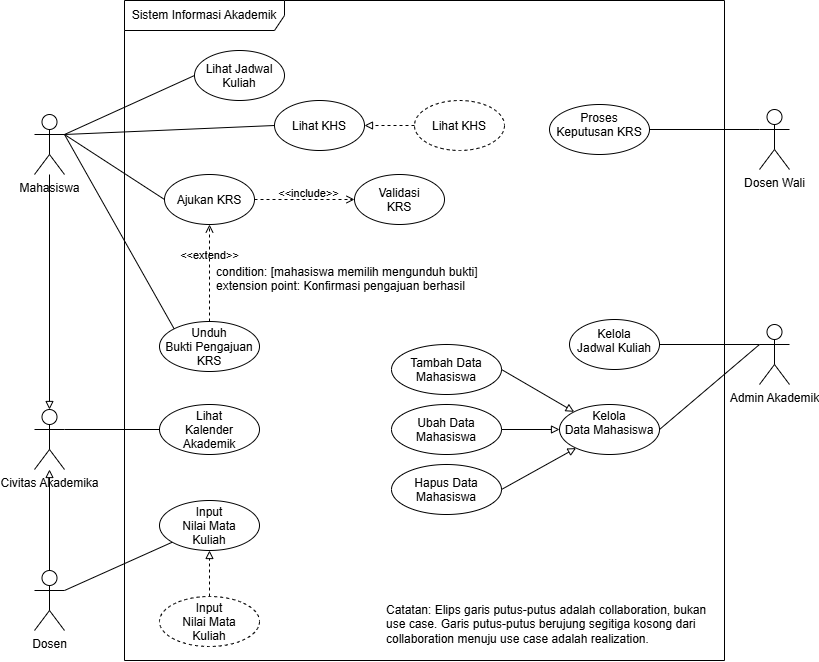

The diagram above was exported from draw.io. Its source (the exported page's mxGraphModel, read from the mxfile embedded in the PNG):
<mxGraphModel dx="1228" dy="694" grid="1" gridSize="10" guides="1" tooltips="1" connect="1" arrows="1" fold="1" page="1" pageScale="1" pageWidth="827" pageHeight="1169" math="0" shadow="0">
  <root>
    <mxCell id="AlN_xkFp7xzGjqJaC2zH-0" />
    <mxCell id="AlN_xkFp7xzGjqJaC2zH-1" parent="AlN_xkFp7xzGjqJaC2zH-0" />
    <mxCell id="AlN_xkFp7xzGjqJaC2zH-2" parent="AlN_xkFp7xzGjqJaC2zH-1" style="shape=umlFrame;whiteSpace=wrap;html=1;pointerEvents=0;recursiveResize=0;container=1;collapsible=0;width=160;" value="Sistem Informasi Akademik" vertex="1">
      <mxGeometry height="660" width="600" x="560" y="220" as="geometry" />
    </mxCell>
    <mxCell id="AlN_xkFp7xzGjqJaC2zH-3" parent="AlN_xkFp7xzGjqJaC2zH-2" style="ellipse;whiteSpace=wrap;html=1;shapeInside=1;" value="Ajukan KRS" vertex="1">
      <mxGeometry height="50" width="90" x="40" y="174" as="geometry" />
    </mxCell>
    <mxCell id="AlN_xkFp7xzGjqJaC2zH-4" parent="AlN_xkFp7xzGjqJaC2zH-2" style="ellipse;whiteSpace=wrap;html=1;shapeInside=1;" value="Unduh Bukti Pengajuan KRS" vertex="1">
      <mxGeometry height="50" width="100" x="35" y="321" as="geometry" />
    </mxCell>
    <mxCell id="AlN_xkFp7xzGjqJaC2zH-5" parent="AlN_xkFp7xzGjqJaC2zH-2" style="ellipse;whiteSpace=wrap;html=1;shapeInside=1;" value="Validasi KRS" vertex="1">
      <mxGeometry height="50" width="90" x="230" y="174" as="geometry" />
    </mxCell>
    <mxCell id="AlN_xkFp7xzGjqJaC2zH-6" edge="1" parent="AlN_xkFp7xzGjqJaC2zH-2" source="AlN_xkFp7xzGjqJaC2zH-3" style="html=1;verticalAlign=bottom;labelBackgroundColor=none;endArrow=open;endFill=0;dashed=1;rounded=0;exitX=1;exitY=0.5;exitDx=0;exitDy=0;entryX=0;entryY=0.5;entryDx=0;entryDy=0;" target="AlN_xkFp7xzGjqJaC2zH-5" value="&amp;lt;&amp;lt;include&amp;gt;&amp;gt;">
      <mxGeometry relative="1" width="160" x="0.0798" y="-3" as="geometry">
        <mxPoint as="offset" />
        <mxPoint x="30" y="294" as="sourcePoint" />
        <mxPoint x="190" y="294" as="targetPoint" />
      </mxGeometry>
    </mxCell>
    <mxCell id="AlN_xkFp7xzGjqJaC2zH-7" edge="1" parent="AlN_xkFp7xzGjqJaC2zH-2" source="AlN_xkFp7xzGjqJaC2zH-4" style="html=1;verticalAlign=bottom;labelBackgroundColor=none;endArrow=open;endFill=0;dashed=1;rounded=0;exitX=0.5;exitY=0;exitDx=0;exitDy=0;" target="AlN_xkFp7xzGjqJaC2zH-3" value="&amp;lt;&amp;lt;extend&amp;gt;&amp;gt;">
      <mxGeometry relative="1" width="160" x="0.1667" as="geometry">
        <mxPoint as="offset" />
        <mxPoint x="30" y="294" as="sourcePoint" />
        <mxPoint x="190" y="294" as="targetPoint" />
      </mxGeometry>
    </mxCell>
    <mxCell id="AlN_xkFp7xzGjqJaC2zH-8" parent="AlN_xkFp7xzGjqJaC2zH-2" style="text;whiteSpace=wrap;" value="condition: [mahasiswa memilih mengunduh bukti]&#10;extension point: Konfirmasi pengajuan berhasil" vertex="1">
      <mxGeometry height="40" width="270" x="90" y="258" as="geometry" />
    </mxCell>
    <mxCell id="AlN_xkFp7xzGjqJaC2zH-9" parent="AlN_xkFp7xzGjqJaC2zH-2" style="shape=umlActor;verticalLabelPosition=bottom;verticalAlign=top;html=1;outlineConnect=0;" value="Dosen" vertex="1">
      <mxGeometry height="60" width="30" x="-90" y="570" as="geometry" />
    </mxCell>
    <mxCell id="AlN_xkFp7xzGjqJaC2zH-10" parent="AlN_xkFp7xzGjqJaC2zH-2" style="ellipse;whiteSpace=wrap;html=1;shapeInside=1;" value="Lihat Kalender Akademik" vertex="1">
      <mxGeometry height="50" width="100" x="35" y="404" as="geometry" />
    </mxCell>
    <mxCell id="AlN_xkFp7xzGjqJaC2zH-11" parent="AlN_xkFp7xzGjqJaC2zH-2" style="shape=umlActor;verticalLabelPosition=bottom;verticalAlign=top;html=1;outlineConnect=0;" value="Civitas Akademika" vertex="1">
      <mxGeometry height="60" width="30" x="-90" y="409" as="geometry" />
    </mxCell>
    <mxCell id="AlN_xkFp7xzGjqJaC2zH-12" edge="1" parent="AlN_xkFp7xzGjqJaC2zH-2" source="AlN_xkFp7xzGjqJaC2zH-9" style="html=1;verticalAlign=bottom;labelBackgroundColor=none;endArrow=block;endFill=0;rounded=0;strokeColor=light-dark(#000000,#FFFFFF);exitX=0.5;exitY=0;exitDx=0;exitDy=0;exitPerimeter=0;" target="AlN_xkFp7xzGjqJaC2zH-11" value="">
      <mxGeometry relative="1" width="160" as="geometry">
        <mxPoint x="-50" y="404" as="sourcePoint" />
        <mxPoint x="110" y="404" as="targetPoint" />
      </mxGeometry>
    </mxCell>
    <mxCell id="AlN_xkFp7xzGjqJaC2zH-13" edge="1" parent="AlN_xkFp7xzGjqJaC2zH-2" source="AlN_xkFp7xzGjqJaC2zH-11" style="endArrow=none;html=1;rounded=0;entryX=0;entryY=0.5;entryDx=0;entryDy=0;exitX=1;exitY=0.3333333333333333;exitDx=0;exitDy=0;exitPerimeter=0;" target="AlN_xkFp7xzGjqJaC2zH-10" value="">
      <mxGeometry height="50" relative="1" width="50" as="geometry">
        <mxPoint x="-50" y="580" as="sourcePoint" />
        <mxPoint x="50" y="579" as="targetPoint" />
      </mxGeometry>
    </mxCell>
    <mxCell id="AlN_xkFp7xzGjqJaC2zH-14" parent="AlN_xkFp7xzGjqJaC2zH-2" style="ellipse;whiteSpace=wrap;html=1;shapeInside=1;" value="Lihat Jadwal Kuliah" vertex="1">
      <mxGeometry height="50" width="90" x="70" y="50" as="geometry" />
    </mxCell>
    <mxCell id="AlN_xkFp7xzGjqJaC2zH-15" parent="AlN_xkFp7xzGjqJaC2zH-2" style="ellipse;whiteSpace=wrap;html=1;shapeInside=1;" value="Kelola Jadwal Kuliah" vertex="1">
      <mxGeometry height="50" width="90" x="445" y="319" as="geometry" />
    </mxCell>
    <mxCell id="AlN_xkFp7xzGjqJaC2zH-16" parent="AlN_xkFp7xzGjqJaC2zH-2" style="ellipse;whiteSpace=wrap;html=1;shapeInside=1;" value="Kelola Data Mahasiswa" vertex="1">
      <mxGeometry height="50" width="100" x="435" y="404" as="geometry" />
    </mxCell>
    <mxCell id="AlN_xkFp7xzGjqJaC2zH-17" parent="AlN_xkFp7xzGjqJaC2zH-2" style="shape=umlActor;verticalLabelPosition=bottom;verticalAlign=top;html=1;outlineConnect=0;" value="Admin Akademik" vertex="1">
      <mxGeometry height="60" width="30" x="635" y="324" as="geometry" />
    </mxCell>
    <mxCell id="AlN_xkFp7xzGjqJaC2zH-18" edge="1" parent="AlN_xkFp7xzGjqJaC2zH-2" source="AlN_xkFp7xzGjqJaC2zH-17" style="endArrow=none;html=1;rounded=0;exitX=0;exitY=0.3333333333333333;exitDx=0;exitDy=0;exitPerimeter=0;entryX=1;entryY=0.5;entryDx=0;entryDy=0;" target="AlN_xkFp7xzGjqJaC2zH-15" value="">
      <mxGeometry height="50" relative="1" width="50" as="geometry">
        <mxPoint x="-5" y="374" as="sourcePoint" />
        <mxPoint x="95" y="355" as="targetPoint" />
      </mxGeometry>
    </mxCell>
    <mxCell id="AlN_xkFp7xzGjqJaC2zH-19" parent="AlN_xkFp7xzGjqJaC2zH-2" style="ellipse;whiteSpace=wrap;html=1;shapeInside=1;" value="Proses Keputusan KRS" vertex="1">
      <mxGeometry height="50" width="100" x="425" y="104" as="geometry" />
    </mxCell>
    <mxCell id="AlN_xkFp7xzGjqJaC2zH-20" parent="AlN_xkFp7xzGjqJaC2zH-2" style="shape=umlActor;verticalLabelPosition=bottom;verticalAlign=top;html=1;outlineConnect=0;" value="Dosen Wali" vertex="1">
      <mxGeometry height="60" width="30" x="635" y="109" as="geometry" />
    </mxCell>
    <mxCell id="AlN_xkFp7xzGjqJaC2zH-21" edge="1" parent="AlN_xkFp7xzGjqJaC2zH-2" source="AlN_xkFp7xzGjqJaC2zH-20" style="endArrow=none;html=1;rounded=0;exitX=0;exitY=0.3333333333333333;exitDx=0;exitDy=0;exitPerimeter=0;entryX=1;entryY=0.5;entryDx=0;entryDy=0;" target="AlN_xkFp7xzGjqJaC2zH-19" value="">
      <mxGeometry height="50" relative="1" width="50" as="geometry">
        <mxPoint x="635" y="-83" as="sourcePoint" />
        <mxPoint x="535" y="-83" as="targetPoint" />
      </mxGeometry>
    </mxCell>
    <mxCell id="AlN_xkFp7xzGjqJaC2zH-22" edge="1" parent="AlN_xkFp7xzGjqJaC2zH-2" source="AlN_xkFp7xzGjqJaC2zH-17" style="endArrow=none;html=1;rounded=0;exitX=0;exitY=0.3333333333333333;exitDx=0;exitDy=0;exitPerimeter=0;entryX=1;entryY=0.5;entryDx=0;entryDy=0;" target="AlN_xkFp7xzGjqJaC2zH-16" value="">
      <mxGeometry height="50" relative="1" width="50" as="geometry">
        <mxPoint x="645" y="354" as="sourcePoint" />
        <mxPoint x="545" y="354" as="targetPoint" />
      </mxGeometry>
    </mxCell>
    <mxCell id="AlN_xkFp7xzGjqJaC2zH-23" parent="AlN_xkFp7xzGjqJaC2zH-2" style="ellipse;whiteSpace=wrap;html=1;shapeInside=1;" value="Tambah Data Mahasiswa" vertex="1">
      <mxGeometry height="50" width="110" x="267" y="344" as="geometry" />
    </mxCell>
    <mxCell id="AlN_xkFp7xzGjqJaC2zH-24" edge="1" parent="AlN_xkFp7xzGjqJaC2zH-2" source="AlN_xkFp7xzGjqJaC2zH-25" style="edgeStyle=orthogonalEdgeStyle;rounded=0;orthogonalLoop=1;jettySize=auto;html=1;entryX=0;entryY=0.5;entryDx=0;entryDy=0;defaultLabelBackgroundColor=page;endArrow=block;endFill=0;" target="AlN_xkFp7xzGjqJaC2zH-16">
      <mxGeometry relative="1" as="geometry" />
    </mxCell>
    <mxCell id="AlN_xkFp7xzGjqJaC2zH-25" parent="AlN_xkFp7xzGjqJaC2zH-2" style="ellipse;whiteSpace=wrap;html=1;shapeInside=1;" value="Ubah Data Mahasiswa" vertex="1">
      <mxGeometry height="50" width="110" x="267" y="404" as="geometry" />
    </mxCell>
    <mxCell id="AlN_xkFp7xzGjqJaC2zH-26" parent="AlN_xkFp7xzGjqJaC2zH-2" style="ellipse;whiteSpace=wrap;html=1;shapeInside=1;" value="Hapus Data Mahasiswa" vertex="1">
      <mxGeometry height="50" width="110" x="267" y="464" as="geometry" />
    </mxCell>
    <mxCell id="AlN_xkFp7xzGjqJaC2zH-27" edge="1" parent="AlN_xkFp7xzGjqJaC2zH-2" source="AlN_xkFp7xzGjqJaC2zH-26" style="endArrow=block;html=1;rounded=0;defaultLabelBackgroundColor=page;exitX=1;exitY=0.5;exitDx=0;exitDy=0;endFill=0;" target="AlN_xkFp7xzGjqJaC2zH-16" value="">
      <mxGeometry height="50" relative="1" width="50" as="geometry">
        <mxPoint x="350" y="474" as="sourcePoint" />
        <mxPoint x="400" y="424" as="targetPoint" />
      </mxGeometry>
    </mxCell>
    <mxCell id="AlN_xkFp7xzGjqJaC2zH-28" edge="1" parent="AlN_xkFp7xzGjqJaC2zH-2" source="AlN_xkFp7xzGjqJaC2zH-23" style="endArrow=block;html=1;rounded=0;defaultLabelBackgroundColor=page;exitX=1;exitY=0.5;exitDx=0;exitDy=0;endFill=0;entryX=0;entryY=0;entryDx=0;entryDy=0;" target="AlN_xkFp7xzGjqJaC2zH-16" value="">
      <mxGeometry height="50" relative="1" width="50" as="geometry">
        <mxPoint x="387" y="499" as="sourcePoint" />
        <mxPoint x="462" y="458" as="targetPoint" />
      </mxGeometry>
    </mxCell>
    <mxCell id="AlN_xkFp7xzGjqJaC2zH-29" parent="AlN_xkFp7xzGjqJaC2zH-2" style="ellipse;whiteSpace=wrap;html=1;shapeInside=1;" value="Input Nilai Mata Kuliah" vertex="1">
      <mxGeometry height="50" width="100" x="35" y="500" as="geometry" />
    </mxCell>
    <mxCell id="AlN_xkFp7xzGjqJaC2zH-30" edge="1" parent="AlN_xkFp7xzGjqJaC2zH-2" source="AlN_xkFp7xzGjqJaC2zH-9" style="endArrow=none;html=1;rounded=0;exitX=1;exitY=0.3333333333333333;exitDx=0;exitDy=0;exitPerimeter=0;" target="AlN_xkFp7xzGjqJaC2zH-29" value="">
      <mxGeometry height="50" relative="1" width="50" as="geometry">
        <mxPoint x="-50" y="439" as="sourcePoint" />
        <mxPoint x="45" y="439" as="targetPoint" />
      </mxGeometry>
    </mxCell>
    <mxCell id="AlN_xkFp7xzGjqJaC2zH-31" parent="AlN_xkFp7xzGjqJaC2zH-2" style="ellipse;whiteSpace=wrap;html=1;shapeInside=1;" value="Lihat KHS" vertex="1">
      <mxGeometry height="50" width="90" x="150" y="100" as="geometry" />
    </mxCell>
    <mxCell id="73RhlU5rh5yLTVK_kiWQ-0" parent="AlN_xkFp7xzGjqJaC2zH-2" style="ellipse;whiteSpace=wrap;html=1;shapeInside=1;dashed=1;" value="Input Nilai Mata Kuliah" vertex="1">
      <mxGeometry height="50" width="100" x="35" y="596" as="geometry" />
    </mxCell>
    <mxCell id="73RhlU5rh5yLTVK_kiWQ-1" edge="1" parent="AlN_xkFp7xzGjqJaC2zH-2" source="73RhlU5rh5yLTVK_kiWQ-0" style="html=1;verticalAlign=bottom;labelBackgroundColor=none;endArrow=block;endFill=0;rounded=0;strokeColor=light-dark(#000000,#FFFFFF);exitX=0.5;exitY=0;exitDx=0;exitDy=0;dashed=1;" target="AlN_xkFp7xzGjqJaC2zH-29" value="">
      <mxGeometry relative="1" width="160" as="geometry">
        <mxPoint x="-65" y="580" as="sourcePoint" />
        <mxPoint x="-65" y="479" as="targetPoint" />
      </mxGeometry>
    </mxCell>
    <mxCell id="73RhlU5rh5yLTVK_kiWQ-2" parent="AlN_xkFp7xzGjqJaC2zH-2" style="ellipse;whiteSpace=wrap;html=1;shapeInside=1;dashed=1;" value="Lihat KHS" vertex="1">
      <mxGeometry height="50" width="90" x="290" y="100" as="geometry" />
    </mxCell>
    <mxCell id="73RhlU5rh5yLTVK_kiWQ-3" edge="1" parent="AlN_xkFp7xzGjqJaC2zH-2" source="73RhlU5rh5yLTVK_kiWQ-2" style="html=1;verticalAlign=bottom;labelBackgroundColor=none;endArrow=block;endFill=0;rounded=0;strokeColor=light-dark(#000000,#FFFFFF);exitX=0;exitY=0.5;exitDx=0;exitDy=0;dashed=1;entryX=1;entryY=0.5;entryDx=0;entryDy=0;" target="AlN_xkFp7xzGjqJaC2zH-31" value="">
      <mxGeometry relative="1" width="160" as="geometry">
        <mxPoint x="274.5" y="96" as="sourcePoint" />
        <mxPoint x="274.5" y="50" as="targetPoint" />
      </mxGeometry>
    </mxCell>
    <mxCell id="73RhlU5rh5yLTVK_kiWQ-4" parent="AlN_xkFp7xzGjqJaC2zH-2" style="text;whiteSpace=wrap;" value="Catatan: Elips garis putus-putus adalah collaboration, bukan use case. Garis putus-putus berujung segitiga kosong dari collaboration menuju use case adalah realization." vertex="1">
      <mxGeometry height="40" width="330" x="260" y="596" as="geometry" />
    </mxCell>
    <mxCell id="AlN_xkFp7xzGjqJaC2zH-32" parent="AlN_xkFp7xzGjqJaC2zH-1" style="shape=umlActor;verticalLabelPosition=bottom;verticalAlign=top;html=1;outlineConnect=0;" value="Mahasiswa" vertex="1">
      <mxGeometry height="60" width="30" x="470" y="334" as="geometry" />
    </mxCell>
    <mxCell id="AlN_xkFp7xzGjqJaC2zH-33" edge="1" parent="AlN_xkFp7xzGjqJaC2zH-1" source="AlN_xkFp7xzGjqJaC2zH-32" style="endArrow=none;html=1;rounded=0;exitX=1;exitY=0.3333333333333333;exitDx=0;exitDy=0;exitPerimeter=0;entryX=0;entryY=0.5;entryDx=0;entryDy=0;" target="AlN_xkFp7xzGjqJaC2zH-3" value="">
      <mxGeometry height="50" relative="1" width="50" as="geometry">
        <mxPoint x="540" y="394" as="sourcePoint" />
        <mxPoint x="590" y="344" as="targetPoint" />
      </mxGeometry>
    </mxCell>
    <mxCell id="AlN_xkFp7xzGjqJaC2zH-34" edge="1" parent="AlN_xkFp7xzGjqJaC2zH-1" source="AlN_xkFp7xzGjqJaC2zH-32" style="endArrow=none;html=1;rounded=0;exitX=1;exitY=0.3333333333333333;exitDx=0;exitDy=0;exitPerimeter=0;entryX=0;entryY=0;entryDx=0;entryDy=0;" target="AlN_xkFp7xzGjqJaC2zH-4" value="">
      <mxGeometry height="50" relative="1" width="50" as="geometry">
        <mxPoint x="510" y="364" as="sourcePoint" />
        <mxPoint x="610" y="359" as="targetPoint" />
      </mxGeometry>
    </mxCell>
    <mxCell id="AlN_xkFp7xzGjqJaC2zH-35" edge="1" parent="AlN_xkFp7xzGjqJaC2zH-1" source="AlN_xkFp7xzGjqJaC2zH-32" style="html=1;verticalAlign=bottom;labelBackgroundColor=none;endArrow=block;endFill=0;rounded=0;strokeColor=light-dark(#000000,#FFFFFF);entryX=0.5;entryY=0;entryDx=0;entryDy=0;entryPerimeter=0;" target="AlN_xkFp7xzGjqJaC2zH-11" value="">
      <mxGeometry relative="1" width="160" as="geometry">
        <mxPoint x="495" y="710" as="sourcePoint" />
        <mxPoint x="495" y="629" as="targetPoint" />
      </mxGeometry>
    </mxCell>
    <mxCell id="AlN_xkFp7xzGjqJaC2zH-36" edge="1" parent="AlN_xkFp7xzGjqJaC2zH-1" source="AlN_xkFp7xzGjqJaC2zH-32" style="endArrow=none;html=1;rounded=0;exitX=1;exitY=0.3333333333333333;exitDx=0;exitDy=0;exitPerimeter=0;entryX=0;entryY=0.5;entryDx=0;entryDy=0;" target="AlN_xkFp7xzGjqJaC2zH-14" value="">
      <mxGeometry height="50" relative="1" width="50" as="geometry">
        <mxPoint x="510" y="364" as="sourcePoint" />
        <mxPoint x="610" y="429" as="targetPoint" />
      </mxGeometry>
    </mxCell>
    <mxCell id="AlN_xkFp7xzGjqJaC2zH-37" edge="1" parent="AlN_xkFp7xzGjqJaC2zH-1" source="AlN_xkFp7xzGjqJaC2zH-32" style="endArrow=none;html=1;rounded=0;exitX=1;exitY=0.3333333333333333;exitDx=0;exitDy=0;exitPerimeter=0;entryX=0;entryY=0.5;entryDx=0;entryDy=0;" target="AlN_xkFp7xzGjqJaC2zH-31" value="">
      <mxGeometry height="50" relative="1" width="50" as="geometry">
        <mxPoint x="510" y="364" as="sourcePoint" />
        <mxPoint x="640" y="305" as="targetPoint" />
      </mxGeometry>
    </mxCell>
  </root>
</mxGraphModel>